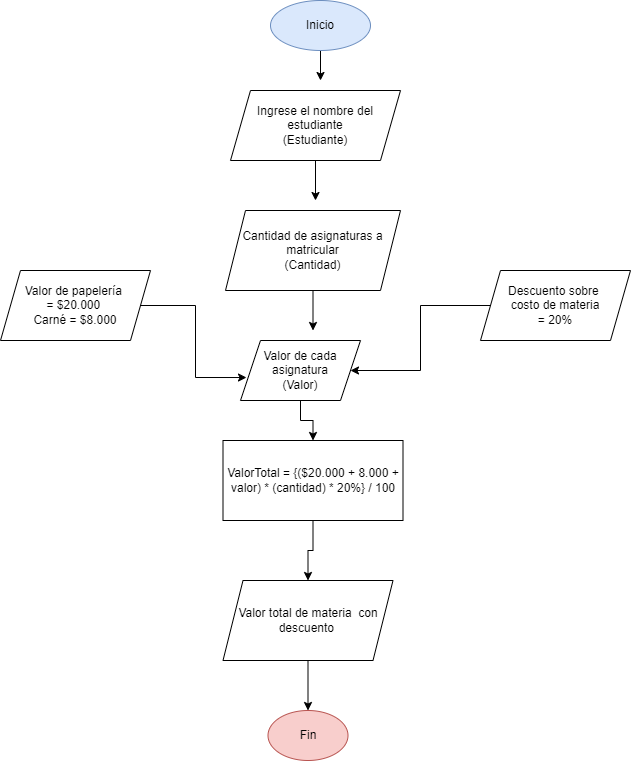

The diagram above was exported from draw.io. Its source (the exported page's mxGraphModel, read from the mxfile embedded in the PNG):
<mxGraphModel dx="868" dy="482" grid="1" gridSize="10" guides="1" tooltips="1" connect="1" arrows="1" fold="1" page="1" pageScale="1" pageWidth="827" pageHeight="1169" math="0" shadow="0">
  <root>
    <mxCell id="0" />
    <mxCell id="1" parent="0" />
    <mxCell id="iAH3SspBa52xZ3aKrczZ-7" style="edgeStyle=orthogonalEdgeStyle;rounded=0;orthogonalLoop=1;jettySize=auto;html=1;" parent="1" source="iAH3SspBa52xZ3aKrczZ-1" edge="1">
      <mxGeometry relative="1" as="geometry">
        <mxPoint x="410" y="110" as="targetPoint" />
      </mxGeometry>
    </mxCell>
    <mxCell id="iAH3SspBa52xZ3aKrczZ-1" value="Inicio" style="ellipse;whiteSpace=wrap;html=1;fillColor=#dae8fc;strokeColor=#6c8ebf;" parent="1" vertex="1">
      <mxGeometry x="360" y="30" width="100" height="50" as="geometry" />
    </mxCell>
    <mxCell id="iAH3SspBa52xZ3aKrczZ-8" style="edgeStyle=orthogonalEdgeStyle;rounded=0;orthogonalLoop=1;jettySize=auto;html=1;" parent="1" source="iAH3SspBa52xZ3aKrczZ-2" edge="1">
      <mxGeometry relative="1" as="geometry">
        <mxPoint x="405" y="230" as="targetPoint" />
      </mxGeometry>
    </mxCell>
    <mxCell id="iAH3SspBa52xZ3aKrczZ-2" value="Ingrese el nombre del estudiante&lt;br&gt;(Estudiante)" style="shape=parallelogram;perimeter=parallelogramPerimeter;whiteSpace=wrap;html=1;fixedSize=1;" parent="1" vertex="1">
      <mxGeometry x="320" y="120" width="170" height="70" as="geometry" />
    </mxCell>
    <mxCell id="iAH3SspBa52xZ3aKrczZ-9" style="edgeStyle=orthogonalEdgeStyle;rounded=0;orthogonalLoop=1;jettySize=auto;html=1;" parent="1" source="iAH3SspBa52xZ3aKrczZ-3" edge="1">
      <mxGeometry relative="1" as="geometry">
        <mxPoint x="402.5" y="360" as="targetPoint" />
      </mxGeometry>
    </mxCell>
    <mxCell id="iAH3SspBa52xZ3aKrczZ-3" value="Cantidad de asignaturas a matricular&lt;br&gt;(Cantidad)" style="shape=parallelogram;perimeter=parallelogramPerimeter;whiteSpace=wrap;html=1;fixedSize=1;" parent="1" vertex="1">
      <mxGeometry x="315" y="240" width="175" height="80" as="geometry" />
    </mxCell>
    <mxCell id="iAH3SspBa52xZ3aKrczZ-13" style="edgeStyle=orthogonalEdgeStyle;rounded=0;orthogonalLoop=1;jettySize=auto;html=1;" parent="1" source="iAH3SspBa52xZ3aKrczZ-4" target="iAH3SspBa52xZ3aKrczZ-12" edge="1">
      <mxGeometry relative="1" as="geometry" />
    </mxCell>
    <mxCell id="iAH3SspBa52xZ3aKrczZ-4" value="Valor de cada asignatura&lt;br&gt;(Valor)" style="shape=parallelogram;perimeter=parallelogramPerimeter;whiteSpace=wrap;html=1;fixedSize=1;" parent="1" vertex="1">
      <mxGeometry x="330" y="370" width="120" height="60" as="geometry" />
    </mxCell>
    <mxCell id="iAH3SspBa52xZ3aKrczZ-10" style="edgeStyle=orthogonalEdgeStyle;rounded=0;orthogonalLoop=1;jettySize=auto;html=1;entryX=0.05;entryY=0.617;entryDx=0;entryDy=0;entryPerimeter=0;" parent="1" source="iAH3SspBa52xZ3aKrczZ-5" target="iAH3SspBa52xZ3aKrczZ-4" edge="1">
      <mxGeometry relative="1" as="geometry" />
    </mxCell>
    <mxCell id="iAH3SspBa52xZ3aKrczZ-5" value="Valor de papelería &lt;br&gt;= $20.000&amp;nbsp;&lt;br&gt;Carné = $8.000" style="shape=parallelogram;perimeter=parallelogramPerimeter;whiteSpace=wrap;html=1;fixedSize=1;" parent="1" vertex="1">
      <mxGeometry x="90" y="300" width="150" height="70" as="geometry" />
    </mxCell>
    <mxCell id="iAH3SspBa52xZ3aKrczZ-11" style="edgeStyle=orthogonalEdgeStyle;rounded=0;orthogonalLoop=1;jettySize=auto;html=1;" parent="1" source="iAH3SspBa52xZ3aKrczZ-6" target="iAH3SspBa52xZ3aKrczZ-4" edge="1">
      <mxGeometry relative="1" as="geometry" />
    </mxCell>
    <mxCell id="iAH3SspBa52xZ3aKrczZ-6" value="Descuento sobre &lt;br&gt;costo de materia&lt;br&gt;= 20%" style="shape=parallelogram;perimeter=parallelogramPerimeter;whiteSpace=wrap;html=1;fixedSize=1;" parent="1" vertex="1">
      <mxGeometry x="570" y="300" width="150" height="70" as="geometry" />
    </mxCell>
    <mxCell id="iAH3SspBa52xZ3aKrczZ-15" style="edgeStyle=orthogonalEdgeStyle;rounded=0;orthogonalLoop=1;jettySize=auto;html=1;entryX=0.5;entryY=0;entryDx=0;entryDy=0;" parent="1" source="iAH3SspBa52xZ3aKrczZ-12" target="iAH3SspBa52xZ3aKrczZ-14" edge="1">
      <mxGeometry relative="1" as="geometry" />
    </mxCell>
    <mxCell id="iAH3SspBa52xZ3aKrczZ-12" value="ValorTotal = {($20.000 + 8.000 + valor) * (cantidad) * 20%} / 100" style="rounded=0;whiteSpace=wrap;html=1;" parent="1" vertex="1">
      <mxGeometry x="312.5" y="470" width="180" height="80" as="geometry" />
    </mxCell>
    <mxCell id="iAH3SspBa52xZ3aKrczZ-17" style="edgeStyle=orthogonalEdgeStyle;rounded=0;orthogonalLoop=1;jettySize=auto;html=1;" parent="1" source="iAH3SspBa52xZ3aKrczZ-14" target="iAH3SspBa52xZ3aKrczZ-16" edge="1">
      <mxGeometry relative="1" as="geometry" />
    </mxCell>
    <mxCell id="iAH3SspBa52xZ3aKrczZ-14" value="Valor total de materia&amp;nbsp; con descuento&amp;nbsp;" style="shape=parallelogram;perimeter=parallelogramPerimeter;whiteSpace=wrap;html=1;fixedSize=1;" parent="1" vertex="1">
      <mxGeometry x="312.5" y="610" width="170" height="80" as="geometry" />
    </mxCell>
    <mxCell id="iAH3SspBa52xZ3aKrczZ-16" value="Fin" style="ellipse;whiteSpace=wrap;html=1;fillColor=#f8cecc;strokeColor=#b85450;" parent="1" vertex="1">
      <mxGeometry x="357.5" y="740" width="80" height="50" as="geometry" />
    </mxCell>
  </root>
</mxGraphModel>